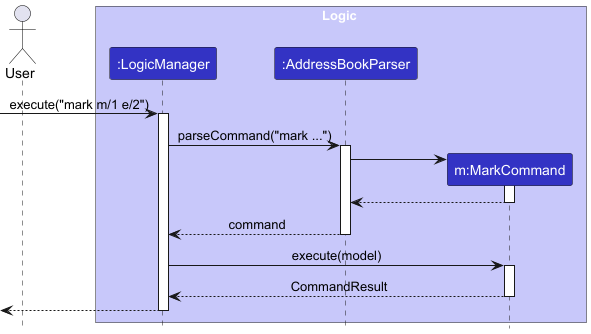

The diagram above was rendered by PlantUML. Its source (embedded in the PNG):
@startuml
!include style.puml
!include style.puml
skinparam ArrowFontStyle plain

actor User

box Logic LOGIC_COLOR_T1
participant ":LogicManager" as LogicManager LOGIC_COLOR
participant ":AddressBookParser" as Parser LOGIC_COLOR
participant "m:MarkCommand" as MarkCommand LOGIC_COLOR
end box

[-> LogicManager : execute("mark m/1 e/2")
activate LogicManager

LogicManager -> Parser : parseCommand("mark ...")
activate Parser

create MarkCommand
Parser -> MarkCommand
activate MarkCommand

MarkCommand --> Parser
deactivate MarkCommand

Parser --> LogicManager : command
deactivate Parser

LogicManager -> MarkCommand : execute(model)
activate MarkCommand

MarkCommand --> LogicManager : CommandResult
deactivate MarkCommand

[<-- LogicManager
deactivate LogicManager
@enduml